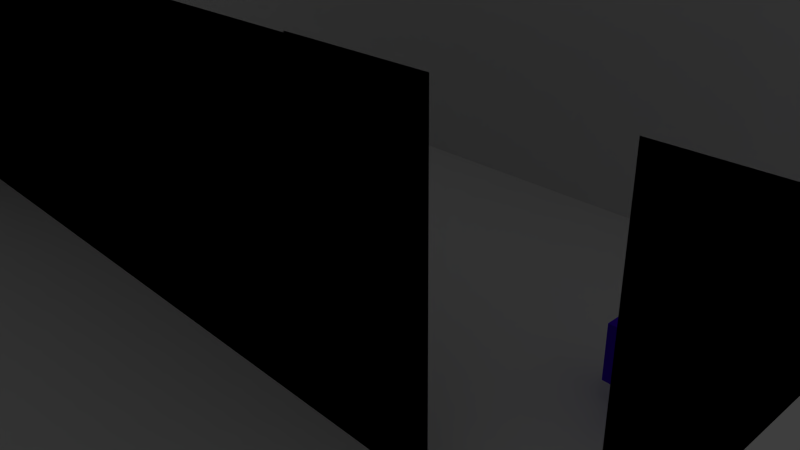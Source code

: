 # Source: creepyTestLevel.blend  (saved by Blender 2.69.0; exported with 4.5.12 LTS)
import bpy
from mathutils import Matrix  # noqa: F401  (used for matrix-valued properties, if any)

bpy.ops.wm.read_factory_settings(use_empty=True)
scene = bpy.context.scene
scene.name = 'Scene'

# ---- collections
col_collection_1 = bpy.data.collections.new('Collection 1'); scene.collection.children.link(col_collection_1)

# ---- materials (node trees are filled in below, after node groups)
mat_material_001 = bpy.data.materials.new('Material.001')
mat_material_001.alpha_threshold = 0.0
mat_material_001.use_transparent_shadow = False
mat_material_001.diffuse_color = (0.07619, 0.0, 0.8, 1.0)
mat_material_001.roughness = 0.5
mat_material_001.line_color = (0.0, 0.0, 0.0, 1.0)
mat_1 = bpy.data.materials.new('1')
mat_1.alpha_threshold = 0.0
mat_1.use_transparent_shadow = False
mat_1.roughness = 0.5
mat_1.line_color = (0.0, 0.0, 0.0, 1.0)

# ---- material node trees

# ---- world
world_world = bpy.data.worlds.new('World'); scene.world = world_world
world_world.color = (0.05088, 0.05088, 0.05088)
world_world.use_sun_shadow = False
world_world.sun_shadow_jitter_overblur = 0.0
world_world.cycles.sampling_method = 'MANUAL'
world_world.cycles.sample_map_resolution = 256

# ---- cameras
cam_camera = bpy.data.cameras.new('Camera')
cam_camera.clip_end = 100.0
cam_camera.lens = 35.0
cam_camera.sensor_width = 32.0
cam_camera.sensor_height = 18.0
cam_camera.ortho_scale = 7.314
cam_camera.dof.focus_distance = 0.0
cam_camera.dof.aperture_fstop = 128.0

# ---- lights
light_lamp_003 = bpy.data.lights.new('Lamp.003', 'POINT')
light_lamp_003.transmission_factor = 0.0
light_lamp_003.cutoff_distance = 30.0
light_lamp_003.energy = 100.0
light_lamp_003.shadow_buffer_clip_start = 1.001
light_lamp_003.shadow_soft_size = 0.1
light_lamp_003.shadow_maximum_resolution = 0.006
light_lamp_003.use_absolute_resolution = True
light_lamp_003.cycles.use_multiple_importance_sampling = False
light_lamp_002 = bpy.data.lights.new('Lamp.002', 'POINT')
light_lamp_002.transmission_factor = 0.0
light_lamp_002.cutoff_distance = 30.0
light_lamp_002.energy = 100.0
light_lamp_002.shadow_buffer_clip_start = 1.001
light_lamp_002.shadow_soft_size = 0.1
light_lamp_002.shadow_maximum_resolution = 0.006
light_lamp_002.use_absolute_resolution = True
light_lamp_002.cycles.use_multiple_importance_sampling = False
light_lamp_001 = bpy.data.lights.new('Lamp.001', 'POINT')
light_lamp_001.transmission_factor = 0.0
light_lamp_001.cutoff_distance = 30.0
light_lamp_001.energy = 100.0
light_lamp_001.shadow_buffer_clip_start = 1.001
light_lamp_001.shadow_soft_size = 0.1
light_lamp_001.shadow_maximum_resolution = 0.006
light_lamp_001.use_absolute_resolution = True
light_lamp_001.cycles.use_multiple_importance_sampling = False
light_lamp = bpy.data.lights.new('Lamp', 'POINT')
light_lamp.transmission_factor = 0.0
light_lamp.cutoff_distance = 30.0
light_lamp.energy = 100.0
light_lamp.shadow_buffer_clip_start = 1.001
light_lamp.shadow_soft_size = 0.1
light_lamp.shadow_maximum_resolution = 0.006
light_lamp.use_absolute_resolution = True
light_lamp.cycles.use_multiple_importance_sampling = False

# ---- meshes
me_cube_001 = bpy.data.meshes.new('Cube.001')
me_cube_001.from_pydata([(-1.0, -1.0, -1.0), (-1.0, 1.0, -1.0), (1.0, 1.0, -1.0), (1.0, -1.0, -1.0), (-1.0, -1.0, 1.0), (-1.0, 1.0, 1.0), (1.0, 1.0, 1.0), (1.0, -1.0, 1.0)], [], [(4, 5, 1, 0), (5, 6, 2, 1), (6, 7, 3, 2), (7, 4, 0, 3), (0, 1, 2, 3), (7, 6, 5, 4)])
me_cube_001.materials.append(mat_material_001)
me_cube_001.use_remesh_preserve_volume = False
me_cube_001.use_remesh_preserve_attributes = False
me_cube_001.use_mirror_vertex_groups = False
me_cube_001.update()
me_plane = bpy.data.meshes.new('Plane')
me_plane.from_pydata([(0.0474, -0.7645, 0.0), (1.223, -2.446, 0.0), (-2.446, 0.4608, 0.0), (0.0474, -1.223, 0.0), (0.0474, -1.791, 0.0), (0.6116, -2.446, 0.0), (1.223, -1.791, 0.0), (0.6116, -1.791, 0.0), (0.3058, -0.7645, 0.0), (0.3058, -1.223, 0.0), (0.0474, -1.529, 0.0), (0.9174, -2.446, 0.0), (-2.446, 0.155, 0.0), (0.0474, -0.9174, 0.0), (-1.223, 0.155, 0.0), (0.3058, -0.1508, 0.0), (-1.835, 0.155, 0.0), (0.3058, -1.791, 0.0), (0.9174, -1.791, 0.0), (-0.1529, -1.795, -0.002111), (1.529, -1.791, 0.0), (-1.529, 0.155, 0.0), (0.3058, 0.155, 0.0), (0.3058, -0.4566, 0.0), (-2.141, 0.155, 0.0), (0.3058, -0.9174, 0.0), (0.3058, -1.529, 0.0), (0.1529, -0.7645, 0.0), (0.0474, -0.6094, 0.0), (0.1529, -1.223, 0.0), (1.376, -2.446, 0.0), (-2.446, 0.6137, 0.0), (0.0, 0.6137, 0.0), (0.0474, -1.376, 0.0), (1.07, -0.7645, 0.0), (1.07, -2.446, 0.0), (-2.446, 0.3079, 0.0), (0.0474, -1.07, 0.0), (1.07, 0.4608, 0.0), (-1.223, 0.6137, 0.0), (-0.6116, 0.6137, 0.0), (0.6116, 0.6137, 0.0), (0.1529, -0.1508, 0.0), (-1.835, 0.6137, 0.0), (-0.6116, -0.6094, 0.0), (-1.07, -0.1508, 0.0), (0.1529, -1.791, 0.0), (0.7645, -1.791, 0.0), (1.376, -1.791, 0.0), (1.07, -1.376, 0.00285), (0.4587, -0.7645, 0.0), (0.4587, -2.446, 0.0), (0.4587, -1.223, 0.0), (0.0474, -1.682, 0.0), (0.7645, -2.446, 0.0), (1.223, -0.7645, 0.0), (1.223, -1.682, 0.0), (1.911, -1.223, 0.0), (1.682, -0.7645, 0.0), (0.4587, -0.1508, 0.0), (1.07, -0.1508, 0.0), (0.6116, -1.682, 0.0), (0.4587, -1.791, 0.0), (1.07, -1.791, 0.0), (1.07, 0.155, 0.0), (-1.682, 0.155, 0.0), (-1.376, 0.155, 0.0), (0.9174, -1.682, 0.0), (1.911, -1.529, 0.0), (-0.9174, 0.6137, 0.0), (-0.3058, 0.6137, 0.0), (1.529, -0.7645, 0.0), (1.911, -0.9174, 0.0), (0.3058, 0.6137, 0.0), (0.9174, 0.6137, 0.0), (0.3058, 0.002129, 0.0), (0.1529, 0.155, 0.0), (0.4587, 0.155, 0.0), (0.3058, -0.3037, 0.0), (0.3058, -0.6094, 0.0), (0.1529, -0.4566, 0.0), (0.4587, -0.4566, 0.0), (1.07, -0.4566, 0.0), (-2.141, 0.6137, 0.0), (-1.529, 0.6137, 0.0), (-2.293, 0.155, 0.0), (-1.988, 0.155, 0.0), (-1.07, 0.155, 0.0), (-0.9174, -0.6094, 0.0), (-1.07, -0.4566, 0.0), (-0.3058, -0.6094, 0.0), (0.3058, -1.07, 0.0), (0.1529, -0.9174, 0.0), (0.4587, -0.9174, 0.0), (0.3058, -1.376, 0.0), (0.3058, -1.682, 0.0), (0.1529, -1.529, 0.0), (0.4587, -1.529, 0.0), (0.4587, -2.141, 0.0), (1.529, -1.682, 0.0), (1.376, -2.141, 0.0), (1.07, -1.07, 0.00285), (1.07, -1.682, 0.0), (1.07, 0.3079, 0.0), (0.4587, -0.3037, 0.0), (1.07, -0.3037, 0.0), (0.4587, -1.376, 0.0), (1.07, 0.002129, 0.0), (0.7645, -1.682, 0.0), (-0.1529, -1.223, -0.002111), (1.911, -1.376, 0.0), (1.911, -1.682, 0.0), (-1.07, 0.6137, 0.0), (-0.7645, 0.6137, 0.0), (-0.4587, 0.6137, 0.0), (-0.1529, 0.6137, 0.0), (1.376, -0.7645, 0.0), (1.911, -0.7645, 0.0), (1.911, -1.07, 0.0), (0.1529, 0.6137, 0.0), (0.4587, 0.6137, 0.0), (0.7645, 0.6137, 0.0), (1.07, 0.6137, 0.0), (0.1529, 0.002129, 0.0), (0.4587, 0.002129, 0.0), (0.1529, -0.3037, 0.0), (0.1529, -0.6094, 0.0), (0.4587, -0.6094, 0.0), (1.07, -0.6094, 0.0), (-2.293, 0.6137, 0.0), (-1.988, 0.6137, 0.0), (-1.682, 0.6137, 0.0), (-1.376, 0.6137, 0.0), (-1.07, 0.002129, 0.0), (-1.07, -0.3037, 0.0), (-1.07, -0.6094, 0.0), (-0.7645, -0.6094, 0.0), (-0.4587, -0.6094, 0.0), (0.1529, -1.07, 0.0), (0.4587, -1.07, 0.0), (0.1529, -1.376, 0.0), (0.1529, -1.682, 0.0), (0.4587, -1.682, 0.0), (0.4587, -2.293, 0.0), (1.376, -1.682, 0.0), (1.376, -2.293, 0.0), (1.07, -0.9174, 0.00285), (0.0474, -0.7645, -0.2924), (1.223, -2.446, -0.2924), (-2.446, 0.4608, -0.2924), (0.0, 0.4608, -0.2924), (0.0474, -1.223, -0.2924), (-1.223, 0.4608, -0.2924), (1.223, -1.223, -0.2924), (0.0474, -1.791, -0.2924), (0.6116, -0.7645, -0.2924), (0.6116, -2.446, -0.2924), (0.0, -0.1508, -0.2924), (0.6116, 0.4608, -0.2924), (-1.835, 0.4608, -0.2924), (-0.6116, 0.4608, -0.2924), (1.223, -1.791, -0.2924), (0.6116, -1.223, -0.2924), (1.682, -1.223, -0.2924), (0.6116, -0.1508, -0.2924), (-0.6116, -0.1508, -0.2924), (0.6116, -1.791, -0.2924), (1.682, -1.794, -0.2924), (0.0, -0.4566, -0.2924), (0.3058, 0.4608, -0.2924), (-2.141, 0.4608, -0.2924), (-0.9174, 0.4608, -0.2924), (1.223, -2.141, -0.2924), (1.529, -1.223, -0.2924), (0.0474, -1.529, -0.2924), (0.9174, -0.7645, -0.2924), (0.9174, -2.446, -0.2924), (-2.446, 0.155, -0.2924), (0.0, 0.155, -0.2924), (0.0474, -0.9174, -0.2924), (0.9174, 0.4608, -0.2924), (-1.223, 0.155, -0.2924), (-1.529, 0.4608, -0.2924), (-0.3058, 0.4608, -0.2924), (1.223, -0.9174, -0.2924), (1.223, -1.529, -0.2924), (0.9174, -1.223, -0.2924), (1.682, -0.9174, -0.2924), (0.6116, 0.155, -0.2924), (0.6116, -0.4566, -0.2924), (0.9174, -0.1508, -0.2924), (-1.835, 0.155, -0.2924), (-0.6116, 0.155, -0.2924), (-0.6116, -0.4566, -0.2924), (-0.9174, -0.1508, -0.2924), (-0.3058, -0.1508, -0.2924), (0.6116, -0.9174, -0.2924), (0.6116, -1.529, -0.2924), (0.6116, -2.141, -0.2924), (0.3058, -1.791, -0.2924), (0.9174, -1.791, -0.2924), (1.682, -1.529, -0.2924), (-0.1529, -0.7645, -0.002111), (1.529, -1.791, -0.2924), (0.9174, 0.155, -0.2924), (-1.529, 0.155, -0.2924), (-0.3058, 0.155, -0.2924), (0.9174, -1.529, -0.2924), (1.529, -0.9174, -0.2924), (0.3058, 0.155, -0.2924), (0.9174, -0.4566, -0.2924), (-2.141, 0.155, -0.2924), (-0.9174, 0.155, -0.2924), (-0.9174, -0.4566, -0.2924), (-0.3058, -0.4566, -0.2924), (0.9174, -0.9174, -0.2924), (0.9174, -2.141, -0.2924), (1.529, -1.529, -0.2924), (0.0474, -0.6094, -0.2924), (-0.1529, -0.7645, -0.2924), (0.1529, 0.4608, -0.2924), (-2.293, 0.4608, -0.2924), (-1.07, 0.4608, -0.2924), (1.223, -2.293, -0.2924), (1.376, -1.223, -0.2924), (1.376, -2.446, -0.2924), (-2.446, 0.6137, -0.2924), (0.0, 0.6137, -0.2924), (0.0474, -1.376, -0.2924), (1.07, -0.7645, -0.2924), (1.07, -2.446, -0.2924), (-2.446, 0.3079, -0.2924), (0.0, 0.3079, -0.2924), (0.0474, -1.07, -0.2924), (1.07, 0.4608, -0.2924), (-1.223, 0.6137, -0.2924), (-1.223, 0.3079, -0.2924), (-1.376, 0.4608, -0.2924), (-0.1529, 0.4608, -0.2924), (-0.1529, -1.223, -0.2924), (1.223, -1.07, -0.2924), (1.223, -1.376, -0.2924), (1.07, -1.223, -0.2924), (-0.6116, 0.6137, -0.2924), (1.682, -1.07, -0.2924), (0.6116, 0.6137, -0.2924), (0.6116, 0.3079, -0.2924), (0.6116, -0.6094, -0.2924), (0.1529, -0.1508, -0.2924), (0.7645, -0.1508, -0.2924), (-1.835, 0.6137, -0.2924), (-1.835, 0.3079, -0.2924), (-0.6116, 0.3079, -0.2924), (-0.6116, -0.6094, -0.2924), (-1.07, -0.1508, -0.2924), (-0.4587, -0.1508, -0.2924), (0.6116, -1.07, -0.2924), (0.6116, -1.376, -0.2924), (0.6116, -2.293, -0.2924), (0.1529, -1.791, -0.2924), (0.7645, -1.791, -0.2924), (1.682, -1.376, -0.2924), (1.376, -1.791, -0.2924), (1.07, -1.529, 0.00285), (0.0474, -1.988, -0.2924), (0.4587, -0.7645, -0.2924), (0.4587, -2.446, -0.2924), (0.0, -0.3037, -0.2924), (0.4587, 0.4608, -0.2924), (-1.988, 0.4608, -0.2924), (-0.7645, 0.4608, -0.2924), (1.223, -1.988, -0.2924), (0.4587, -1.223, -0.2924), (0.0474, -1.682, -0.2924), (0.7645, -0.7645, -0.2924), (0.7645, -2.446, -0.2924), (0.0, 0.002129, -0.2924), (0.7645, 0.4608, -0.2924), (-1.682, 0.4608, -0.2924), (-0.4587, 0.4608, -0.2924), (1.223, -0.7645, -0.2924), (1.223, -1.682, -0.2924), (0.7645, -1.223, -0.2924), (1.911, -1.223, -0.2924), (1.682, -0.7645, -0.2924), (0.6116, 0.002129, -0.2924), (0.6116, -0.3037, -0.2924), (0.4587, -0.1508, -0.2924), (1.07, -0.1508, -0.2924), (-0.6116, 0.002129, -0.2924), (-0.6116, -0.3037, -0.2924), (-0.7645, -0.1508, -0.2924), (-0.1529, -0.1508, -0.2924), (-0.1529, -1.794, -0.2924), (0.6116, -1.682, -0.2924), (0.6116, -1.988, -0.2924), (0.4587, -1.791, -0.2924), (1.07, -1.791, -0.2924), (1.682, -1.682, -0.2924), (1.682, -1.988, -0.2924), (0.9174, 0.3079, -0.2924), (0.9174, 0.002129, -0.2924), (0.7645, 0.155, -0.2924), (1.07, 0.155, -0.2924), (-1.529, 0.3079, -0.2924), (-1.682, 0.155, -0.2924), (-1.376, 0.155, -0.2924), (-0.3058, 0.3079, -0.2924), (-0.3058, 0.002129, -0.2924), (-0.4587, 0.155, -0.2924), (-0.1529, 0.155, -0.2924), (-0.1529, -1.529, -0.2924), (0.9174, -1.376, -0.2924), (0.9174, -1.682, -0.2924), (0.7645, -1.529, -0.2924), (1.07, -1.529, -0.2924), (1.911, -1.529, -0.2924), (-0.9174, 0.6137, -0.2924), (-0.3058, 0.6137, -0.2924), (-0.1529, -0.9174, -0.2924), (1.529, -0.7645, -0.2924), (1.529, -1.07, -0.2924), (1.376, -0.9174, -0.2924), (1.911, -0.9174, -0.2924), (0.3058, 0.6137, -0.2924), (0.9174, 0.6137, -0.2924), (0.3058, 0.3079, -0.2924), (0.1529, 0.155, -0.2924), (0.4587, 0.155, -0.2924), (0.1529, -0.4566, -0.2924), (0.4587, -0.4566, -0.2924), (0.9174, -0.3037, -0.2924), (0.9174, -0.6094, -0.2924), (0.7645, -0.4566, -0.2924), (1.07, -0.4566, -0.2924), (-2.141, 0.6137, -0.2924), (-1.529, 0.6137, -0.2924), (-2.141, 0.3079, -0.2924), (-2.293, 0.155, -0.2924), (-1.988, 0.155, -0.2924), (-0.9174, 0.3079, -0.2924), (-0.9174, 0.002129, -0.2924), (-1.07, 0.155, -0.2924), (-0.7645, 0.155, -0.2924), (-0.9174, -0.3037, -0.2924), (-0.9174, -0.6094, -0.2924), (-1.07, -0.4566, -0.2924), (-0.7645, -0.4566, -0.2924), (-0.3058, -0.3037, -0.2924), (-0.3058, -0.6094, -0.2924), (-0.4587, -0.4566, -0.2924), (-0.1529, -0.4566, -0.2924), (0.4587, -0.9174, -0.2924), (0.9174, -1.07, -0.2924), (0.7645, -0.9174, -0.2924), (1.07, -0.9174, -0.2924), (0.4587, -1.529, -0.2924), (0.3058, -1.988, -0.2924), (0.4587, -2.141, -0.2924), (0.9174, -1.988, -0.2924), (0.9174, -2.293, -0.2924), (0.7645, -2.141, -0.2924), (1.07, -2.141, -0.2924), (1.529, -1.376, -0.2924), (1.529, -1.682, -0.2924), (1.376, -1.529, -0.2924), (1.529, -1.529, -0.2924), (1.529, -1.988, -0.2924), (1.376, -2.141, -0.2924), (1.682, -1.988, 0.004334), (1.682, -1.682, 0.004334), (1.07, 0.3079, -0.2924), (-1.376, 0.3079, -0.2924), (-0.1529, 0.3079, -0.2924), (-0.1529, -1.376, -0.2924), (1.07, -1.376, -0.2924), (0.4587, 0.3079, -0.2924), (0.4587, -0.3037, -0.2924), (1.07, -0.3037, -0.2924), (-1.988, 0.3079, -0.2924), (-0.7645, 0.3079, -0.2924), (-0.7645, -0.3037, -0.2924), (-0.1529, -0.3037, -0.2924), (-0.1529, -1.988, -0.2924), (0.4587, -1.376, -0.2924), (0.4587, -1.988, -0.2924), (1.07, -1.988, -0.2924), (1.529, -1.988, -0.2924), (0.7645, 0.3079, -0.2924), (0.7645, 0.002129, -0.2924), (1.07, 0.002129, -0.2924), (-1.682, 0.3079, -0.2924), (-0.4587, 0.3079, -0.2924), (-0.4587, 0.002129, -0.2924), (-0.1529, 0.002129, -0.2924), (-0.1529, -1.682, -0.2924), (0.7645, -1.376, -0.2924), (0.7645, -1.682, -0.2924), (1.07, -1.682, -0.2924), (1.911, -1.376, -0.2924), (1.911, -1.682, -0.2924), (-1.07, 0.6137, -0.2924), (-0.7645, 0.6137, -0.2924), (-0.4587, 0.6137, -0.2924), (-0.1529, 0.6137, -0.2924), (-0.1529, -1.07, -0.2924), (1.376, -0.7645, -0.2924), (1.376, -1.07, -0.2924), (1.911, -0.7645, -0.2924), (1.911, -1.07, -0.2924), (0.1529, 0.6137, -0.2924), (0.4587, 0.6137, -0.2924), (0.7645, 0.6137, -0.2924), (1.07, 0.6137, -0.2924), (0.1529, 0.3079, -0.2924), (0.1529, 0.002129, -0.2924), (0.4587, 0.002129, -0.2924), (0.1529, -0.3037, -0.2924), (0.1529, -0.6094, -0.2924), (0.4587, -0.6094, -0.2924), (0.7645, -0.3037, -0.2924), (0.7645, -0.6094, -0.2924), (1.07, -0.6094, -0.2924), (-2.293, 0.6137, -0.2924), (-1.988, 0.6137, -0.2924), (-1.682, 0.6137, -0.2924), (-1.376, 0.6137, -0.2924), (-2.293, 0.3079, -0.2924), (-1.07, 0.3079, -0.2924), (-1.07, 0.002129, -0.2924), (-0.7645, 0.002129, -0.2924), (-1.07, -0.3037, -0.2924), (-1.07, -0.6094, -0.2924), (-0.7645, -0.6094, -0.2924), (-0.4587, -0.3037, -0.2924), (-0.4587, -0.6094, -0.2924), (-0.1529, -0.6094, -0.2924), (0.4587, -1.07, -0.2924), (0.7645, -1.07, -0.2924), (1.07, -1.07, -0.2924), (0.4587, -1.682, -0.2924), (0.1529, -1.988, -0.2924), (0.4587, -2.293, -0.2924), (0.7645, -1.988, -0.2924), (0.7645, -2.293, -0.2924), (1.07, -2.293, -0.2924), (1.376, -1.376, -0.2924), (1.376, -1.682, -0.2924), (1.529, -1.682, -0.2924), (1.376, -1.988, -0.2924), (1.376, -2.293, -0.2924), (1.07, -1.223, 0.00285), (0.0, 0.155, -0.0001222), (-0.6116, 0.155, -0.0001222), (-0.3058, 0.155, -0.0001222), (-0.9174, 0.155, -0.0001222), (-0.4587, 0.155, -0.0001222), (0.1529, 0.155, -0.0001222), (-1.07, 0.155, -0.0001222), (-0.7645, 0.155, -0.0001222), (0.0474, -1.988, 0.00095), (1.682, -1.988, 0.00095), (0.3058, -1.988, 0.00095), (0.4587, -2.141, 0.00095), (1.529, -1.988, 0.00095), (1.376, -2.141, 0.00095), (-0.1529, -1.988, 0.00095), (0.4587, -1.988, 0.00095), (1.529, -1.988, 0.00095), (0.1529, -1.988, 0.00095), (1.376, -1.988, 0.00095), (1.682, -1.794, 0.004334), (-0.1529, -1.529, -0.002111), (-0.1529, -0.9174, -0.002111), (-0.1529, -1.376, -0.002111), (-0.1529, -1.682, -0.002111), (-0.1529, -1.07, -0.002111), (-0.1529, -0.6094, -0.002111), (-0.3058, 0.155, 0.001119), (-0.1529, 0.155, 0.001119), (-0.6116, 0.155, -0.2924), (-0.3058, 0.155, -0.2924), (-0.9174, 0.155, -0.2924), (-0.4587, 0.155, -0.2924), (-0.1529, 0.155, -0.2924), (-1.07, 0.155, -0.2924), (-0.7645, 0.155, -0.2924), (-0.6116, 0.155, -0.0001222), (-0.3058, 0.155, -0.0001222), (-0.9174, 0.155, -0.0001222), (-0.4587, 0.155, -0.0001222), (-1.07, 0.155, -0.0001222), (-0.7645, 0.155, -0.0001222), (-0.3058, 0.155, 0.001119), (-0.1529, 0.155, 0.001119), (0.0, 0.155, -0.2924), (0.1529, 0.155, -0.2924), (0.0, 0.155, -0.0001222), (0.1529, 0.155, -0.0001222), (1.07, -0.7645, 0.0), (1.07, -1.376, 0.00285), (1.07, -1.07, 0.00285), (1.07, -1.682, 0.0), (1.07, -0.9174, 0.00285), (1.07, -0.7645, -0.2924), (1.07, -1.223, -0.2924), (1.07, -1.529, 0.00285), (1.07, -1.529, -0.2924), (1.07, -0.9174, -0.2924), (1.07, -1.376, -0.2924), (1.07, -1.682, -0.2924), (1.07, -1.07, -0.2924), (1.07, -1.223, 0.00285), (1.223, -1.988, 0.001387), (0.6116, -1.988, 0.001387), (0.9174, -1.988, 0.001387), (1.07, -1.988, 0.001387), (0.7645, -1.988, 0.001387)], [], [(123, 75, 22, 76), (125, 78, 15, 42), (126, 79, 23, 80), (138, 91, 25, 92), (140, 94, 9, 29), (141, 95, 26, 96), (78, 104, 59, 15), (23, 81, 104, 78), (25, 93, 50, 8), (94, 106, 52, 9), (26, 97, 106, 94), (311, 472, 475, 395), (82, 105, 378, 334), (137, 90, 349, 435), (139, 52, 272, 437), (242, 375, 49, 451), (87, 133, 429, 342), (20, 48, 262, 203), (41, 120, 411, 245), (85, 24, 211, 338), (35, 1, 148, 230), (130, 83, 335, 424), (37, 13, 179, 233), (105, 60, 288, 378), (39, 132, 426, 235), (44, 137, 435, 253), (93, 139, 437, 352), (111, 68, 316, 400), (40, 113, 402, 243), (80, 125, 417, 329), (6, 63, 297, 161), (120, 73, 324, 411), (21, 66, 306, 205), (89, 135, 432, 346), (97, 142, 440, 356), (50, 93, 352, 265), (132, 84, 336, 426), (143, 51, 266, 442), (113, 69, 317, 402), (125, 42, 248, 417), (293, 395, 475, 19), (7, 62, 296, 166), (32, 115, 404, 227), (16, 65, 305, 191), (122, 74, 325, 413), (53, 10, 174, 273), (98, 143, 442, 358), (22, 77, 328, 209), (18, 47, 260, 200), (115, 70, 318, 404), (57, 118, 409, 283), (7, 47, 108, 61), (47, 18, 67, 108), (319, 473, 476, 405), (239, 405, 476, 109), (83, 129, 423, 335), (51, 5, 156, 266), (38, 122, 413, 234), (5, 54, 275, 156), (67, 102, 398, 313), (36, 12, 177, 231), (104, 81, 330, 377), (68, 110, 399, 316), (71, 116, 406, 320), (17, 46, 259, 199), (13, 0, 147, 179), (73, 119, 410, 324), (118, 72, 323, 409), (129, 31, 226, 423), (134, 89, 346, 431), (64, 103, 371, 303), (102, 56, 281, 398), (59, 104, 377, 287), (84, 131, 425, 336), (110, 57, 283, 399), (69, 112, 401, 317), (116, 55, 280, 406), (124, 59, 287, 416), (119, 32, 227, 410), (45, 134, 431, 254), (103, 38, 234, 371), (74, 121, 412, 325), (11, 35, 230, 176), (131, 43, 250, 425), (219, 436, 477, 202), (112, 39, 235, 401), (42, 15, 75, 123), (75, 124, 77, 22), (15, 59, 124, 75), (77, 124, 416, 328), (80, 23, 78, 125), (70, 114, 403, 318), (0, 27, 126, 28), (27, 8, 79, 126), (79, 127, 81, 23), (8, 50, 127, 79), (117, 58, 284, 408), (127, 50, 265, 419), (63, 18, 200, 297), (121, 41, 245, 412), (144, 99, 364, 447), (66, 14, 181, 306), (106, 97, 356, 384), (355, 184, 280, 229), (24, 86, 339, 211), (114, 40, 243, 403), (72, 117, 408, 323), (33, 3, 151, 228), (81, 127, 419, 330), (62, 17, 199, 296), (56, 144, 447, 281), (65, 21, 205, 305), (34, 128, 422, 229), (136, 44, 253, 433), (52, 106, 384, 272), (48, 6, 161, 262), (12, 85, 338, 177), (60, 107, 390, 288), (3, 37, 233, 151), (128, 82, 334, 422), (88, 136, 433, 345), (352, 196, 155, 265), (42, 123, 415, 248), (54, 11, 176, 275), (13, 92, 27, 0), (92, 25, 8, 27), (37, 138, 92, 13), (3, 29, 138, 37), (29, 9, 91, 138), (91, 139, 93, 25), (9, 52, 139, 91), (28, 126, 418, 218), (76, 22, 209, 327), (0, 28, 218, 147), (107, 64, 303, 390), (14, 87, 342, 181), (108, 67, 313, 397), (123, 76, 327, 415), (30, 145, 450, 225), (63, 6, 56, 102), (31, 2, 149, 226), (33, 140, 29, 3), (10, 96, 140, 33), (96, 26, 94, 140), (53, 141, 96, 10), (4, 46, 141, 53), (46, 17, 95, 141), (95, 142, 97, 26), (17, 62, 142, 95), (62, 7, 61, 142), (4, 53, 273, 154), (61, 108, 397, 294), (145, 100, 368, 450), (47, 7, 166, 260), (126, 80, 329, 418), (2, 36, 231, 149), (135, 88, 345, 432), (142, 61, 294, 440), (46, 4, 154, 259), (1, 30, 225, 148), (6, 48, 144, 56), (48, 20, 99, 144), (366, 201, 261, 363), (133, 45, 254, 429), (10, 33, 228, 174), (86, 16, 191, 339), (43, 130, 424, 250), (372, 236, 152, 237), (373, 232, 150, 238), (374, 228, 151, 239), (375, 241, 153, 242), (376, 246, 158, 268), (377, 286, 164, 287), (379, 251, 159, 269), (380, 252, 160, 270), (381, 290, 165, 291), (382, 267, 157, 292), (383, 264, 154, 293), (384, 257, 162, 272), (385, 295, 166, 296), (386, 271, 161, 297), (363, 261, 163, 173), (388, 300, 180, 277), (389, 301, 204, 302), (391, 304, 182, 278), (392, 307, 183, 279), (393, 308, 206, 309), (394, 276, 178, 310), (395, 273, 174, 311), (396, 312, 186, 282), (397, 313, 207, 314), (398, 281, 185, 315), (405, 233, 179, 319), (407, 321, 208, 322), (321, 244, 187, 208), (414, 326, 169, 220), (416, 285, 188, 328), (419, 247, 189, 330), (420, 331, 190, 249), (421, 332, 210, 333), (427, 337, 170, 221), (428, 340, 171, 222), (429, 341, 212, 342), (430, 289, 192, 343), (431, 344, 194, 254), (432, 345, 213, 346), (433, 253, 193, 347), (434, 348, 195, 255), (435, 349, 214, 350), (436, 218, 168, 351), (437, 256, 196, 352), (355, 146, 34, 229), (438, 353, 215, 354), (439, 240, 184, 355), (440, 294, 197, 356), (441, 357, 199, 259), (442, 258, 198, 358), (443, 359, 200, 260), (444, 360, 216, 361), (445, 223, 172, 362), (446, 363, 173, 224), (447, 364, 217, 365), (448, 298, 201, 366), (449, 367, 203, 262), (300, 371, 234, 180), (204, 303, 371, 300), (304, 372, 237, 182), (205, 306, 372, 304), (306, 181, 236, 372), (307, 373, 238, 183), (206, 310, 373, 307), (310, 178, 232, 373), (311, 174, 228, 374), (312, 375, 242, 186), (207, 315, 375, 312), (315, 185, 241, 375), (326, 376, 268, 169), (209, 328, 376, 326), (328, 188, 246, 376), (330, 189, 286, 377), (331, 378, 288, 190), (210, 334, 378, 331), (337, 379, 269, 170), (211, 339, 379, 337), (339, 191, 251, 379), (340, 380, 270, 171), (212, 343, 380, 340), (343, 192, 252, 380), (344, 381, 291, 194), (213, 347, 381, 344), (347, 193, 290, 381), (348, 382, 292, 195), (214, 351, 382, 348), (351, 168, 267, 382), (319, 179, 147, 219), (55, 34, 229, 280), (356, 197, 257, 384), (357, 385, 296, 199), (358, 198, 295, 385), (359, 386, 297, 200), (216, 362, 386, 359), (362, 172, 271, 386), (58, 71, 320, 284), (18, 63, 102, 67), (298, 167, 471, 370), (246, 388, 277, 158), (188, 302, 388, 246), (302, 204, 300, 388), (285, 389, 302, 188), (164, 249, 389, 285), (249, 190, 301, 389), (301, 390, 303, 204), (190, 288, 390, 301), (251, 391, 278, 159), (191, 305, 391, 251), (305, 205, 304, 391), (252, 392, 279, 160), (192, 309, 392, 252), (309, 206, 307, 392), (289, 393, 309, 192), (165, 255, 393, 289), (255, 195, 308, 393), (308, 394, 310, 206), (195, 292, 394, 308), (292, 157, 276, 394), (293, 154, 273, 395), (257, 396, 282, 162), (197, 314, 396, 257), (314, 207, 312, 396), (294, 397, 314, 197), (313, 398, 315, 207), (261, 399, 283, 163), (201, 316, 399, 261), (298, 400, 316, 201), (355, 439, 101, 146), (152, 222, 401, 235), (222, 171, 317, 401), (171, 270, 402, 317), (270, 160, 243, 402), (160, 279, 403, 243), (279, 183, 318, 403), (183, 238, 404, 318), (238, 150, 227, 404), (239, 151, 233, 405), (184, 322, 406, 280), (322, 208, 320, 406), (240, 407, 322, 184), (153, 224, 407, 240), (224, 173, 321, 407), (173, 163, 244, 321), (187, 323, 408, 284), (244, 409, 323, 187), (163, 283, 409, 244), (150, 220, 410, 227), (220, 169, 324, 410), (169, 268, 411, 324), (268, 158, 245, 411), (158, 277, 412, 245), (277, 180, 325, 412), (180, 234, 413, 325), (232, 414, 220, 150), (178, 327, 414, 232), (327, 209, 326, 414), (276, 415, 327, 178), (157, 248, 415, 276), (287, 164, 285, 416), (267, 417, 248, 157), (168, 329, 417, 267), (218, 418, 329, 168), (265, 155, 247, 419), (286, 420, 249, 164), (189, 333, 420, 286), (333, 210, 331, 420), (247, 421, 333, 189), (155, 274, 421, 247), (274, 175, 332, 421), (332, 422, 334, 210), (175, 229, 422, 332), (149, 221, 423, 226), (221, 170, 335, 423), (170, 269, 424, 335), (269, 159, 250, 424), (159, 278, 425, 250), (278, 182, 336, 425), (182, 237, 426, 336), (237, 152, 235, 426), (231, 427, 221, 149), (177, 338, 427, 231), (338, 211, 337, 427), (236, 428, 222, 152), (181, 342, 428, 236), (342, 212, 340, 428), (254, 194, 341, 429), (341, 430, 343, 212), (194, 291, 430, 341), (291, 165, 289, 430), (346, 213, 344, 431), (345, 433, 347, 213), (290, 434, 255, 165), (193, 350, 434, 290), (350, 214, 348, 434), (253, 435, 350, 193), (349, 436, 351, 214), (219, 147, 218, 436), (272, 162, 256, 437), (196, 354, 274, 155), (354, 215, 175, 274), (256, 438, 354, 196), (162, 282, 438, 256), (282, 186, 353, 438), (353, 439, 355, 215), (186, 242, 439, 353), (242, 153, 240, 439), (264, 441, 259, 154), (266, 156, 258, 442), (295, 443, 260, 166), (198, 361, 443, 295), (361, 216, 359, 443), (258, 444, 361, 198), (156, 275, 444, 258), (275, 176, 360, 444), (360, 445, 362, 216), (176, 230, 445, 360), (230, 148, 223, 445), (241, 446, 224, 153), (185, 365, 446, 241), (365, 217, 363, 446), (281, 447, 365, 185), (271, 449, 262, 161), (172, 368, 449, 271), (299, 369, 471, 167), (223, 450, 368, 172), (148, 225, 450, 223), (242, 451, 101, 439), (315, 398, 102, 263), (192, 343, 459, 453), (212, 342, 458, 455), (206, 309, 456, 454), (212, 455, 459, 343), (178, 452, 457, 327), (192, 453, 456, 309), (99, 20, 203, 364), (449, 470, 464, 367), (368, 465, 470, 449), (441, 469, 462, 357), (264, 460, 469, 441), (387, 468, 461, 299), (208, 187, 284, 320), (357, 462, 467, 385), (358, 385, 467, 463), (383, 466, 460, 264), (349, 436, 477, 90), (319, 219, 202, 473), (215, 355, 229, 175), (311, 374, 474, 472), (239, 109, 474, 374), (293, 19, 466, 383), (206, 478, 479, 310), (298, 370, 111, 400), (387, 299, 167, 203), (203, 167, 298, 448), (480, 487, 492, 486), (482, 489, 491, 485), (481, 488, 490, 483), (482, 486, 492, 489), (480, 483, 490, 487), (481, 484, 494, 493), (495, 496, 498, 497), (505, 512, 500, 509), (508, 504, 499, 503), (508, 503, 501, 511), (505, 511, 501, 512), (507, 506, 502, 510), (443, 517, 515, 359), (295, 514, 517, 443), (386, 516, 513, 271), (359, 515, 516, 386), (271, 513, 470, 449), (385, 467, 514, 295)])
_uv = me_plane.uv_layers.new(name='UVMap')
_uv.uv.foreach_set('vector', [0.0, 0.0, 0.0, 0.0, 0.0, 0.0, 0.0, 0.0, 0.0, 0.0, 0.0, 0.0, 0.0, 0.0, 0.0, 0.0, 0.0, 0.0, 0.0, 0.0, 0.0, 0.0, 0.0, 0.0, 0.0, 0.0, 0.0, 0.0, 0.0, 0.0, 0.0, 0.0, 0.0, 0.0, 0.0, 0.0, 0.0, 0.0, 0.0, 0.0, 0.0, 0.0, 0.0, 0.0, 0.0, 0.0, 0.0, 0.0, 0.0, 0.0, 0.0, 0.0, 0.0, 0.0, 0.0, 0.0, 0.0, 0.0, 0.0, 0.0, 0.0, 0.0, 0.0, 0.0, 0.0, 0.0, 0.0, 0.0, 0.0, 0.0, 0.0, 0.0, 0.0, 0.0, 0.0, 0.0, 0.0, 0.0, 0.0, 0.0, 0.0, 0.0, 0.0, 0.0, 0.0, 0.0, 0.0, 0.0, 0.3005, 6.619e-05, 0.3005, 0.1765, 0.3505, 0.1765, 0.3505, 6.712e-05, 0.0, 0.0, 0.0, 0.0, 0.0, 0.0, 0.0, 0.0, 0.0, 0.0, 0.0, 0.0, 0.0, 0.0, 0.0, 0.0, 0.0, 0.0, 0.0, 0.0, 0.0, 0.0, 0.0, 0.0, 0.0, 0.0, 0.0, 0.0, 0.0, 0.0, 0.0, 0.0, 0.0, 0.0, 0.0, 0.0, 0.0, 0.0, 0.0, 0.0, 0.0, 0.0, 0.0, 0.0, 0.0, 0.0, 0.0, 0.0, 0.0, 0.0, 0.0, 0.0, 0.0, 0.0, 0.0, 0.0, 0.0, 0.0, 0.0, 0.0, 0.0, 0.0, 0.0, 0.0, 0.0, 0.0, 0.0, 0.0, 0.0, 0.0, 0.0, 0.0, 0.0, 0.0, 0.0, 0.0, 0.0, 0.0, 0.0, 0.0, 0.0, 0.0, 0.0, 0.0, 0.0, 0.0, 0.0, 0.0, 0.0, 0.0, 0.0, 0.0, 0.0, 0.0, 0.0, 0.0, 0.0, 0.0, 0.0, 0.0, 0.0, 0.0, 0.0, 0.0, 0.0, 0.0, 0.0, 0.0, 0.0, 0.0, 0.0, 0.0, 0.0, 0.0, 0.0, 0.0, 0.0, 0.0, 0.0, 0.0, 0.0, 0.0, 0.0, 0.0, 0.0, 0.0, 0.0, 0.0, 0.0, 0.0, 0.0, 0.0, 0.0, 0.0, 0.0, 0.0, 0.0, 0.0, 0.0, 0.0, 0.0, 0.0, 0.0, 0.0, 0.0, 0.0, 0.0, 0.0, 0.0, 0.0, 0.0, 0.0, 0.0, 0.0, 0.0, 0.0, 0.0, 0.0, 0.0, 0.0, 0.0, 0.0, 0.0, 0.0, 0.0, 0.0, 0.0, 0.0, 0.0, 0.0, 0.0, 0.0, 0.0, 0.0, 0.0, 0.0, 0.0, 0.0, 0.0, 0.0, 0.0, 0.0, 0.0, 0.0, 0.0, 0.0, 0.0, 0.0, 0.0, 0.0, 0.0, 0.0, 0.0, 0.0, 0.0, 0.0, 0.0, 0.0, 0.0, 0.0, 0.0, 0.0, 0.0, 0.0, 0.0, 0.0, 0.0, 0.0, 0.0, 0.0, 0.0, 0.0, 0.0, 0.0, 0.0, 0.0, 0.0, 0.0, 0.0, 0.0, 0.0, 0.0, 0.0, 0.0, 0.387, 6.735e-05, 0.3505, 6.712e-05, 0.3505, 0.1765, 0.3874, 0.1765, 0.0, 0.0, 0.0, 0.0, 0.0, 0.0, 0.0, 0.0, 0.0, 0.0, 0.0, 0.0, 0.0, 0.0, 0.0, 0.0, 0.0, 0.0, 0.0, 0.0, 0.0, 0.0, 0.0, 0.0, 0.0, 0.0, 0.0, 0.0, 0.0, 0.0, 0.0, 0.0, 0.0, 0.0, 0.0, 0.0, 0.0, 0.0, 0.0, 0.0, 0.0, 0.0, 0.0, 0.0, 0.0, 0.0, 0.0, 0.0, 0.0, 0.0, 0.0, 0.0, 0.0, 0.0, 0.0, 0.0, 0.0, 0.0, 0.0, 0.0, 0.0, 0.0, 0.0, 0.0, 0.0, 0.0, 0.0, 0.0, 0.0, 0.0, 0.0, 0.0, 0.0, 0.0, 0.0, 0.0, 0.0, 0.0, 0.0, 0.0, 0.0, 0.0, 0.0, 0.0, 0.0, 0.0, 0.0, 0.0, 0.0, 0.0, 0.0, 0.0, 0.0, 0.0, 0.0, 0.0, 0.1007, 5.74e-05, 0.1007, 0.1765, 0.1506, 0.1765, 0.1506, 6.025e-05, 0.2006, 6.28e-05, 0.1506, 6.025e-05, 0.1506, 0.1765, 0.2006, 0.1765, 0.0, 0.0, 0.0, 0.0, 0.0, 0.0, 0.0, 0.0, 0.0, 0.0, 0.0, 0.0, 0.0, 0.0, 0.0, 0.0, 0.0, 0.0, 0.0, 0.0, 0.0, 0.0, 0.0, 0.0, 0.0, 0.0, 0.0, 0.0, 0.0, 0.0, 0.0, 0.0, 0.0, 0.0, 0.0, 0.0, 0.0, 0.0, 0.0, 0.0, 0.0, 0.0, 0.0, 0.0, 0.0, 0.0, 0.0, 0.0, 0.0, 0.0, 0.0, 0.0, 0.0, 0.0, 0.0, 0.0, 0.0, 0.0, 0.0, 0.0, 0.0, 0.0, 0.0, 0.0, 0.0, 0.0, 0.0, 0.0, 0.0, 0.0, 0.0, 0.0, 0.0, 0.0, 0.0, 0.0, 0.0, 0.0, 0.0, 0.0, 0.0, 0.0, 0.0, 0.0, 0.0, 0.0, 0.0, 0.0, 0.0, 0.0, 0.0, 0.0, 0.0, 0.0, 0.0, 0.0, 0.0, 0.0, 0.0, 0.0, 0.0, 0.0, 0.0, 0.0, 0.0, 0.0, 0.0, 0.0, 0.0, 0.0, 0.0, 0.0, 0.0, 0.0, 0.0, 0.0, 0.0, 0.0, 0.0, 0.0, 0.0, 0.0, 0.0, 0.0, 0.0, 0.0, 0.0, 0.0, 0.0, 0.0, 0.0, 0.0, 0.0, 0.0, 0.0, 0.0, 0.0, 0.0, 0.0, 0.0, 0.0, 0.0, 0.0, 0.0, 0.0, 0.0, 0.0, 0.0, 0.0, 0.0, 0.0, 0.0, 0.0, 0.0, 0.0, 0.0, 0.0, 0.0, 0.0, 0.0, 0.0, 0.0, 0.0, 0.0, 0.0, 0.0, 0.0, 0.0, 0.0, 0.0, 0.0, 0.0, 0.0, 0.0, 0.0, 0.0, 0.0, 0.0, 0.0, 0.0, 0.0, 0.0, 0.0, 0.0, 0.0, 0.0, 0.0, 0.0, 0.0, 0.0, 0.0, 0.0, 0.0, 0.0, 0.0, 0.0, 0.0, 0.0, 0.0, 0.0, 0.0, 0.0, 0.0, 0.0, 0.0, 0.0, 0.0, 0.0, 0.0, 0.0, 0.0, 0.0, 0.0, 0.0, 0.0, 0.0, 0.0, 0.0, 0.0, 0.0, 0.0, 0.0, 0.0, 0.0, 0.0, 0.0, 0.0, 0.0, 0.0, 0.0, 0.0, 0.0, 0.05071, 5.455e-05, 5.453e-05, 5.169e-05, 5.169e-05, 0.1765, 0.0507, 0.1765, 0.0, 0.0, 0.0, 0.0, 0.0, 0.0, 0.0, 0.0, 0.0, 0.0, 0.0, 0.0, 0.0, 0.0, 0.0, 0.0, 0.0, 0.0, 0.0, 0.0, 0.0, 0.0, 0.0, 0.0, 0.0, 0.0, 0.0, 0.0, 0.0, 0.0, 0.0, 0.0, 0.0, 0.0, 0.0, 0.0, 0.0, 0.0, 0.0, 0.0, 0.0, 0.0, 0.0, 0.0, 0.0, 0.0, 0.0, 0.0, 0.0, 0.0, 0.0, 0.0, 0.0, 0.0, 0.0, 0.0, 0.0, 0.0, 0.0, 0.0, 0.0, 0.0, 0.0, 0.0, 0.0, 0.0, 0.0, 0.0, 0.0, 0.0, 0.0, 0.0, 0.0, 0.0, 0.0, 0.0, 0.0, 0.0, 0.0, 0.0, 0.0, 0.0, 0.0, 0.0, 0.0, 0.0, 0.0, 0.0, 0.0, 0.0, 0.0, 0.0, 0.0, 0.0, 0.0, 0.0, 0.0, 0.0, 0.0, 0.0, 0.0, 0.0, 0.0, 0.0, 0.0, 0.0, 0.0, 0.0, 0.0, 0.0, 0.0, 0.0, 0.0, 0.0, 0.0, 0.0, 0.0, 0.0, 0.0, 0.0, 0.0, 0.0, 0.0, 0.0, 0.0, 0.0, 0.0, 0.0, 0.0, 0.0, 0.0, 0.0, 0.0, 0.0, 0.0, 0.0, 0.0, 0.0, 0.0, 0.0, 0.0, 0.0, 0.0, 0.0, 0.0, 0.0, 0.0, 0.0, 0.0, 0.0, 0.0, 0.0, 0.0, 0.0, 0.0, 0.0, 0.0, 0.0, 0.0, 0.0, 0.0, 0.0, 0.0, 0.0, 0.0, 0.0, 0.0, 0.0, 0.0, 0.0, 0.0, 0.0, 0.0, 0.0, 0.0, 0.0, 0.0, 0.0, 0.0, 0.0, 0.0, 0.0, 0.0, 0.0, 0.0, 0.0, 0.0, 0.0, 0.0, 0.0, 0.0, 0.0, 0.0, 0.0, 0.0, 0.0, 0.0, 0.0, 0.0, 0.0, 0.0, 0.0, 0.0, 0.0, 0.0, 0.0, 0.0, 0.0, 0.0, 0.0, 0.0, 0.0, 0.0, 0.0, 0.0, 0.0, 0.0, 0.0, 0.0, 0.0, 0.0, 0.0, 0.0, 0.0, 0.0, 0.0, 0.0, 0.0, 0.0, 0.0, 0.0, 0.0, 0.0, 0.0, 0.0, 0.0, 0.0, 0.0, 0.0, 0.0, 0.0, 0.0, 0.0, 0.0, 0.0, 0.0, 0.0, 0.0, 0.0, 0.0, 0.0, 0.0, 0.0, 0.0, 0.0, 0.0, 0.0, 0.0, 0.0, 0.0, 0.0, 0.0, 0.0, 0.0, 0.0, 0.0, 0.0, 0.0, 0.0, 0.0, 0.0, 0.0, 0.0, 0.0, 0.0, 0.0, 0.0, 0.0, 0.0, 0.0, 0.0, 0.0, 0.0, 0.0, 0.0, 0.0, 0.0, 0.0, 0.0, 0.0, 0.0, 0.0, 0.0, 0.0, 0.0, 0.0, 0.0, 0.0, 0.0, 0.0, 0.0, 0.0, 0.0, 0.0, 0.0, 0.0, 0.0, 0.0, 0.0, 0.0, 0.0, 0.0, 0.0, 0.0, 0.0, 0.0, 0.0, 0.0, 0.0, 0.0, 0.0, 0.0, 0.0, 0.0, 0.0, 0.0, 0.0, 0.0, 0.0, 0.0, 0.0, 0.0, 0.0, 0.0, 0.0, 0.0, 0.0, 0.0, 0.0, 0.0, 0.0, 0.0, 0.0, 0.0, 0.0, 0.0, 0.0, 0.0, 0.0, 0.0, 0.0, 0.0, 0.0, 0.0, 0.0, 0.0, 0.0, 0.0, 0.0, 0.0, 0.0, 0.0, 0.0, 0.0, 0.0, 0.0, 0.0, 0.0, 0.0, 0.0, 0.0, 0.0, 0.0, 0.0, 0.0, 0.0, 0.0, 0.0, 0.0, 0.0, 0.0, 0.0, 0.0, 0.0, 0.0, 0.0, 0.0, 0.0, 0.0, 0.0, 0.0, 0.0, 0.0, 0.0, 0.0, 0.0, 0.0, 0.0, 0.0, 0.0, 0.0, 0.0, 0.0, 0.0, 0.0, 0.0, 0.0, 0.0, 0.0, 0.0, 0.0, 0.0, 0.0, 0.0, 0.0, 0.0, 0.0, 0.0, 0.0, 0.0, 0.0, 0.0, 0.0, 0.0, 0.0, 0.0, 0.0, 0.0, 0.0, 0.0, 0.0, 0.0, 0.0, 0.0, 0.0, 0.0, 0.0, 0.0, 0.0, 0.0, 0.0, 0.0, 0.0, 0.0, 0.0, 0.0, 0.0, 0.0, 0.0, 0.0, 0.0, 0.0, 0.0, 0.0, 0.0, 0.0, 0.0, 0.0, 0.0, 0.0, 0.0, 0.0, 0.0, 0.0, 0.0, 0.0, 0.0, 0.0, 0.0, 0.0, 0.0, 0.0, 0.0, 0.0, 0.0, 0.0, 0.0, 0.0, 0.0, 0.0, 0.0, 0.0, 0.0, 0.0, 0.0, 0.0, 0.0, 0.0, 0.0, 0.0, 0.0, 0.0, 0.0, 0.0, 0.0, 0.0, 0.0, 0.0, 0.0, 0.0, 0.0, 0.0, 0.0, 0.0, 0.0, 0.0, 0.0, 0.0, 0.0, 0.0, 0.0, 0.0, 0.0, 0.0, 0.0, 0.0, 0.0, 0.0, 0.0, 0.0, 0.0, 0.0, 0.0, 0.0, 0.0, 0.0, 0.0, 0.0, 0.0, 0.0, 0.0, 0.0, 0.0, 0.0, 0.0, 0.0, 0.0, 0.0, 0.0, 0.0, 0.0, 0.0, 0.0, 0.0, 0.0, 0.0, 0.0, 0.0, 0.0, 0.0, 0.0, 0.0, 0.0, 0.0, 0.0, 0.0, 0.0, 0.0, 0.0, 0.0, 0.0, 0.0, 0.0, 0.0, 0.0, 0.0, 0.0, 0.0, 0.0, 0.0, 0.0, 0.0, 0.0, 0.0, 0.0, 0.0, 0.0, 0.0, 0.0, 0.0, 0.0, 0.0, 0.0, 0.0, 0.0, 0.0, 0.0, 0.0, 0.0, 0.0, 0.0, 0.0, 0.0, 0.0, 0.0, 0.0, 0.0, 0.0, 0.0, 0.0, 0.0, 0.0, 0.0, 0.0, 0.0, 0.0, 0.0, 0.0, 0.0, 0.0, 0.0, 0.0, 0.0, 0.0, 0.0, 0.0, 0.0, 0.0, 0.0, 0.0, 0.0, 0.0, 0.0, 0.0, 0.0, 0.0, 0.0, 0.0, 0.0, 0.0, 0.0, 0.0, 0.0, 0.0, 0.0, 0.0, 0.0, 0.0, 0.0, 0.0, 0.0, 0.0, 0.0, 0.0, 0.0, 0.0, 0.0, 0.0, 0.0, 0.0, 0.0, 0.0, 0.0, 0.0, 0.0, 0.0, 0.0, 0.0, 0.0, 0.0, 0.0, 0.0, 0.0, 0.0, 0.0, 0.0, 0.0, 0.0, 0.0, 0.0, 0.0, 0.0, 0.0, 0.0, 0.0, 0.0, 0.0, 0.0, 0.0, 0.0, 0.0, 0.0, 0.0, 0.0, 0.0, 0.0, 0.0, 0.0, 0.0, 0.0, 0.0, 0.0, 0.0, 0.0, 0.0, 0.0, 0.0, 0.0, 0.0, 0.0, 0.0, 0.0, 0.0, 0.0, 0.0, 0.0, 0.0, 0.0, 0.0, 0.0, 0.0, 0.0, 0.0, 0.0, 0.0, 0.0, 0.0, 0.0, 0.0, 0.0, 0.0, 0.0, 0.0, 0.0, 0.0, 0.0, 0.0, 0.0, 0.0, 0.0, 0.0, 0.0, 0.0, 0.0, 0.0, 0.0, 0.0, 0.0, 0.0, 0.0, 0.0, 0.0, 0.0, 0.0, 0.0, 0.0, 0.0, 0.0, 0.0, 0.0, 0.0, 0.0, 0.0, 0.0, 0.0, 0.0, 0.0, 0.0, 0.0, 0.0, 0.0, 0.0, 0.0, 0.0, 0.0, 0.0, 0.0, 0.0, 0.0, 0.0, 0.0, 0.0, 0.0, 0.0, 0.0, 0.0, 0.0, 0.0, 0.0, 0.0, 0.0, 0.0, 0.0, 0.0, 0.0, 0.0, 0.0, 0.0, 0.0, 0.0, 0.0, 0.0, 0.0, 0.0, 0.0, 0.0, 0.0, 0.0, 0.0, 0.0, 0.0, 0.0, 0.0, 0.0, 0.0, 0.0, 0.0, 0.0, 0.0, 0.0, 0.0, 0.0, 0.0, 0.0, 0.0, 0.0, 0.0, 0.0, 0.0, 0.0, 0.0, 0.0, 0.0, 0.0, 0.0, 0.0, 0.0, 0.0, 0.0, 0.0, 0.0, 0.0, 0.0, 0.0, 0.0, 0.0, 0.0, 0.0, 0.0, 0.0, 0.0, 0.0, 0.0, 0.0, 0.0, 0.0, 0.0, 0.0, 0.0, 0.0, 0.0, 0.0, 0.0, 0.0, 0.0, 0.0, 0.0, 0.0, 0.0, 0.0, 0.0, 0.0, 0.0, 0.0, 0.0, 0.0, 0.0, 0.0, 0.0, 0.0, 0.0, 0.0, 0.0, 0.0, 0.0, 0.0, 0.0, 0.0, 0.0, 0.0, 0.0, 0.0, 0.0, 0.0, 0.0, 0.0, 0.0, 0.0, 0.0, 0.0, 0.0, 0.0, 0.0, 0.0, 0.0, 0.0, 0.0, 0.0, 0.0, 0.0, 0.0, 0.0, 0.0, 0.0, 0.0, 0.0, 0.0, 0.0, 0.0, 0.0, 0.0, 0.0, 0.0, 0.0, 0.0, 0.0, 0.0, 0.0, 0.0, 0.0, 0.0, 0.0, 0.0, 0.0, 0.0, 0.0, 0.0, 0.0, 0.0, 0.0, 0.0, 0.0, 0.0, 0.0, 0.0, 0.0, 0.0, 0.0, 0.0, 0.0, 0.0, 0.0, 0.0, 0.0, 0.0, 0.0, 0.0, 0.0, 0.0, 0.0, 0.0, 0.0, 0.0, 0.0, 0.0, 0.0, 0.0, 0.0, 0.0, 0.0, 0.0, 0.0, 0.0, 0.0, 0.0, 0.0, 0.0, 0.0, 0.0, 0.0, 0.0, 0.0, 0.0, 0.0, 0.0, 0.0, 0.0, 0.0, 0.0, 0.0, 0.0, 0.0, 0.0, 0.0, 0.0, 0.0, 0.0, 0.0, 0.0, 0.0, 0.0, 0.0, 0.0, 0.0, 0.0, 0.0, 0.0, 0.0, 0.0, 0.0, 0.0, 0.0, 0.0, 0.0, 0.0, 0.0, 0.0, 0.0, 0.0, 0.0, 0.0, 0.0, 0.0, 0.0, 0.0, 0.0, 0.0, 0.0, 0.0, 0.0, 0.0, 0.0, 0.0, 0.0, 0.0, 0.0, 0.0, 0.0, 0.0, 0.0, 0.0, 0.0, 0.0, 0.0, 0.0, 0.0, 0.0, 0.0, 0.0, 0.0, 0.0, 0.0, 0.0, 0.0, 0.0, 0.0, 0.0, 0.0, 0.0, 0.0, 0.0, 0.0, 0.0, 0.0, 0.0, 0.0, 0.0, 0.0, 0.0, 0.0, 0.0, 0.0, 0.0, 0.0, 0.0, 0.0, 0.0, 0.0, 0.0, 0.0, 0.0, 0.0, 0.0, 0.0, 0.0, 0.0, 0.0, 0.0, 0.0, 0.0, 0.0, 0.0, 0.0, 0.0, 0.0, 0.0, 0.0, 0.0, 0.0, 0.0, 0.0, 0.0, 0.0, 0.0, 0.0, 0.0, 0.0, 0.0, 0.0, 0.0, 0.0, 0.0, 0.0, 0.0, 0.0, 0.0, 0.0, 0.0, 0.0, 0.0, 0.0, 0.0, 0.0, 0.0, 0.0, 0.0, 0.0, 0.0, 0.0, 0.0, 0.0, 0.0, 0.0, 0.0, 0.0, 0.0, 0.0, 0.0, 0.0, 0.0, 0.0, 0.0, 0.0, 0.0, 0.0, 0.0, 0.0, 0.0, 0.0, 0.0, 0.0, 0.0, 0.0, 0.0, 0.0, 0.0, 0.0, 0.0, 0.0, 0.0, 0.0, 0.0, 0.0, 0.0, 0.0, 0.0, 0.0, 0.0, 0.0, 0.0, 0.0, 0.0, 0.0, 0.0, 0.0, 0.0, 0.0, 0.0, 0.0, 0.0, 0.0, 0.0, 0.0, 0.0, 0.0, 0.0, 0.0, 0.0, 0.0, 0.0, 0.0, 0.0, 0.0, 0.0, 0.0, 0.0, 0.0, 0.0, 0.0, 0.0, 0.0, 0.0, 0.0, 0.0, 0.0, 0.0, 0.0, 0.0, 0.0, 0.0, 0.0, 0.0, 0.0, 0.0, 0.0, 0.0, 0.0, 0.0, 0.0, 0.0, 0.0, 0.0, 0.0, 0.0, 0.0, 0.0, 0.0, 0.0, 0.0, 0.0, 0.0, 0.0, 0.0, 0.0, 0.0, 0.0, 0.0, 0.0, 0.0, 0.0, 0.0, 0.0, 0.0, 0.0, 0.0, 0.0, 0.0, 0.0, 0.0, 0.0, 0.0, 0.0, 0.0, 0.0, 0.0, 0.0, 0.0, 0.0, 0.0, 0.0, 0.0, 0.0, 0.0, 0.0, 0.0, 0.0, 0.0, 0.0, 0.0, 0.0, 0.0, 0.0, 0.0, 0.0, 0.0, 0.0, 0.0, 0.0, 0.0, 0.0, 0.0, 0.0, 0.0, 0.0, 0.0, 0.0, 0.0, 0.0, 0.0, 0.0, 0.0, 0.0, 0.0, 0.0, 0.0, 0.0, 0.0, 0.0, 0.0, 0.0, 0.0, 0.0, 0.0, 0.0, 0.0, 0.0, 0.0, 0.0, 0.0, 0.0, 0.0, 0.0, 0.0, 0.0, 0.0, 0.0, 0.0, 0.0, 0.0, 0.0, 0.0, 0.0, 0.0, 0.0, 0.0, 0.0, 0.0, 0.0, 0.0, 0.0, 0.0, 0.0, 0.0, 0.0, 0.0, 0.0, 0.0, 0.0, 0.0, 0.0, 0.0, 0.0, 0.0, 0.0, 0.0, 0.0, 0.0, 0.0, 0.0, 0.0, 0.0, 0.0, 0.0, 0.0, 0.0, 0.0, 0.0, 0.0, 0.0, 0.0, 0.0, 0.0, 0.0, 0.0, 0.0, 0.0, 0.0, 0.0, 0.0, 0.0, 0.0, 0.0, 0.0, 0.0, 0.0, 0.0, 0.0, 0.0, 0.0, 0.0, 0.0, 0.0, 0.0, 0.0, 0.0, 0.0, 0.0, 0.0, 0.0, 0.0, 0.0, 0.0, 0.0, 0.0, 0.0, 0.0, 0.0, 0.0, 0.0, 0.0, 0.0, 0.0, 0.0, 0.0, 0.0, 0.0, 0.0, 0.0, 0.0, 0.0, 0.0, 0.0, 0.0, 0.0, 0.0, 0.0, 0.0, 0.0, 0.0, 0.0, 0.0, 0.0, 0.0, 0.0, 0.0, 0.0, 0.0, 0.0, 0.0, 0.0, 0.0, 0.0, 0.0, 0.0, 0.0, 0.0, 0.0, 0.0, 0.0, 0.0, 0.0, 0.0, 0.0, 0.0, 0.0, 0.0, 0.0, 0.0, 0.0, 0.0, 0.0, 0.0, 0.0, 0.0, 0.0, 0.0, 0.0, 0.0, 0.0, 0.0, 0.0, 0.0, 0.0, 0.0, 0.0, 0.0, 0.0, 0.0, 0.0, 0.0, 0.0, 0.0, 0.0, 0.0, 0.0, 0.0, 0.0, 0.0, 0.0, 0.0, 0.0, 0.0, 0.0, 0.0, 0.0, 0.0, 0.0, 0.0, 0.0, 0.0, 0.0, 0.0, 0.0, 0.0, 0.0, 0.0, 0.0, 0.0, 0.0, 0.0, 0.0, 0.0, 0.0, 0.0, 0.0, 0.0, 0.0, 0.0, 0.0, 0.0, 0.0, 0.0, 0.0, 0.0, 0.0, 0.0, 0.0, 0.0, 0.0, 0.0, 0.0, 0.0, 0.0, 0.0, 0.0, 0.0, 0.0, 0.0, 0.0, 0.0, 0.0, 0.0, 0.0, 0.0, 0.0, 0.0, 0.0, 0.0, 0.0, 0.0, 0.0, 0.0, 0.0, 0.0, 0.0, 0.0, 0.0, 0.0, 0.0, 0.0, 0.0, 0.0, 0.0, 0.0, 0.0, 0.0, 0.0, 0.0, 0.0, 0.0, 0.0, 0.0, 0.0, 0.0, 0.0, 0.0, 0.0, 0.0, 0.0, 0.0, 0.0, 0.0, 0.0, 0.0, 0.0, 0.0, 0.0, 0.0, 0.0, 0.0, 0.0, 0.0, 0.0, 0.0, 0.0, 0.0, 0.0, 0.0, 0.0, 0.0, 0.0, 0.0, 0.0, 0.0, 0.0, 0.0, 0.0, 0.0, 0.0, 0.0, 0.0, 0.0, 0.0, 0.0, 0.0, 0.0, 0.0, 0.0, 0.0, 0.0, 0.0, 0.0, 0.0, 0.0, 0.0, 0.0, 0.0, 0.0, 0.0, 0.0, 0.0, 0.0, 0.0, 0.0, 0.0, 0.0, 0.0, 0.0, 0.0, 0.0, 0.0, 0.0, 0.0, 0.0, 0.0, 0.0, 0.0, 0.0, 0.0, 0.0, 0.0, 0.0, 0.0, 0.0, 0.0, 0.0, 0.0, 0.0, 0.0, 0.0, 0.0, 0.0, 0.0, 0.0, 0.0, 0.0, 0.0, 0.0, 0.0, 0.0, 0.0, 0.0, 0.0, 0.0, 0.0, 0.0, 0.0, 0.0, 0.0, 0.0, 0.0, 0.0, 0.0, 0.0, 0.0, 0.0, 0.0, 0.0, 0.0, 0.0, 0.0, 0.0, 0.0, 0.0, 0.0, 0.0, 0.0, 0.0, 0.0, 0.0, 0.0, 0.0, 0.0, 0.0, 0.0, 0.0, 0.0, 0.0, 0.0, 0.0, 0.0, 0.0, 0.0, 0.0, 0.0, 0.0, 0.0, 0.0, 0.0, 0.0, 0.0, 0.0, 0.0, 0.0, 0.0, 0.0, 0.0, 0.0, 0.0, 0.0, 0.0, 0.0, 0.0, 0.0, 0.0, 0.0, 0.0, 0.0, 0.0, 0.0, 0.0, 0.0, 0.0, 0.0, 0.0, 0.0, 0.0, 0.0, 0.0, 0.0, 0.0, 0.0, 0.0, 0.0, 0.0, 0.0, 0.0, 0.0, 0.0, 0.0, 0.0, 0.0, 0.0, 0.0, 0.0, 0.0, 0.0, 0.0, 0.0, 0.0, 0.0, 0.0, 0.0, 0.0, 0.0, 0.0, 0.0, 0.0, 0.0, 0.0, 0.0, 0.0, 0.0, 0.0, 0.0, 0.0, 0.0, 0.0, 0.0, 0.0, 0.0, 0.0, 0.0, 0.0, 0.0, 0.0, 0.0, 0.0, 0.0, 0.0, 0.0, 0.0, 0.0, 0.0, 0.0, 0.0, 0.0, 0.0, 0.0, 0.0, 0.0, 0.0, 0.0, 0.0, 0.0, 0.0, 0.0, 0.0, 0.0, 0.0, 0.0, 0.0, 0.0, 0.0, 0.0, 0.0, 0.0, 0.0, 0.0, 0.0, 0.0, 0.0, 0.0, 0.0, 0.0, 0.0, 0.0, 0.0, 0.0, 0.0, 0.0, 0.0, 0.0, 0.0, 0.0, 0.0, 0.0, 0.0, 0.0, 0.0, 0.0, 0.0, 0.0, 0.0, 0.0, 0.0, 0.0, 0.0, 0.0, 0.0, 0.0, 0.0, 0.0, 0.0, 0.0, 0.0, 0.0, 0.0, 0.0, 0.0, 0.0, 0.0, 0.0, 0.0, 0.0, 0.0, 0.0, 0.0, 0.0, 0.0, 0.0, 0.0, 0.0, 0.0, 0.0, 0.0, 0.0, 0.0, 0.0, 0.0, 0.0, 0.0, 0.0, 0.0, 0.0, 0.0, 0.0, 0.0, 0.0, 0.0, 0.0, 0.0, 0.0, 0.0, 0.0, 0.0, 0.0, 0.0, 0.0, 0.0, 0.0, 0.0, 0.0, 0.0, 0.0, 0.0, 0.0, 0.0, 0.0, 0.0, 0.0, 0.0, 0.0, 0.0, 0.0, 0.0, 0.0, 0.0, 0.0, 0.0, 0.0, 0.0, 0.0, 0.0, 0.0, 0.0, 0.0, 0.0, 0.0, 0.0, 0.0, 0.0, 0.0, 0.0, 0.0, 0.0, 0.0, 0.0, 0.0, 0.0, 0.0, 0.0, 0.0, 0.0, 0.0, 0.0, 0.0, 0.0, 0.0, 0.0, 0.0, 0.0, 0.0, 0.0, 0.0, 0.0, 0.0, 0.0, 0.0, 0.0, 0.0, 0.0, 0.0, 0.0, 0.0, 0.0, 0.0, 0.0, 0.0, 0.0, 0.0, 0.0, 0.0, 0.0, 0.0, 0.0, 0.0, 0.0, 0.0, 0.0, 0.0, 0.0, 0.0, 0.0, 0.0, 0.0, 0.0, 0.0, 0.0, 0.0, 0.0, 0.0, 0.0, 0.0, 0.0, 0.0, 0.0, 0.0, 0.0, 0.0, 0.0, 0.0, 0.0, 0.0, 0.0, 0.0, 0.0, 0.0, 0.0, 0.0, 0.0, 0.0, 0.0, 0.0, 0.0, 0.0, 0.0, 0.0, 0.0, 0.0, 0.0, 0.0, 0.0, 0.0, 0.0, 0.0, 0.0, 0.0, 0.0, 0.0, 0.0, 0.0, 0.0, 0.0, 0.0, 0.0, 0.0, 0.0, 0.0, 0.0, 0.0, 0.0, 0.0, 0.0, 0.0, 0.0, 0.0, 0.0, 0.0, 0.0, 0.0, 0.0, 0.0, 0.0, 0.0, 0.0, 0.0, 0.0, 0.0, 0.0, 0.0, 0.0, 0.0, 0.0, 0.0, 0.0, 0.0, 0.0, 0.0, 0.0, 0.0, 0.0, 0.0, 0.0, 0.0, 0.0, 0.0, 0.0, 0.0, 0.0, 0.0, 0.0, 0.0, 0.0, 0.0, 0.0, 0.0, 0.0, 0.0, 0.0, 0.0, 0.0, 0.0, 0.0, 0.0, 0.0, 0.0, 0.0, 0.0, 0.0, 0.0, 0.0, 0.0, 0.0, 0.0, 0.0, 0.0, 0.0, 0.0, 0.0, 0.0, 0.0, 0.0, 0.0, 0.0, 0.0, 0.0, 0.0, 0.0, 0.0, 0.0, 0.0, 0.0, 0.0, 0.0, 0.0, 0.0, 0.0, 0.0, 0.0, 0.0, 0.0, 0.0, 0.0, 0.0, 0.0, 0.0, 0.0, 0.0, 0.0, 0.0, 0.0, 0.0, 0.0, 0.0, 0.0, 0.0, 0.0, 0.0, 0.0, 0.0, 0.0, 0.0, 0.0, 0.0, 0.0, 0.0, 0.0, 0.0, 0.0, 0.0, 0.0, 0.0, 0.0, 0.0, 0.0, 0.0, 0.0, 0.0, 0.0, 0.0, 0.0, 0.0, 0.0, 0.0, 0.0, 0.0, 0.0, 0.0, 0.0, 0.0, 0.0, 0.0, 0.0, 0.0, 0.0, 0.0, 0.0, 0.0, 0.0, 0.0, 0.0, 0.0, 0.0, 0.0, 0.0, 0.0, 0.0, 0.0, 0.0, 0.0, 0.0, 0.0, 0.0, 0.0, 0.0, 0.0, 0.0, 0.0, 0.0, 0.0, 0.0, 0.0, 0.0, 0.0, 0.0, 0.0, 0.0, 0.0, 0.0, 0.0, 0.0, 0.0, 0.0, 0.0, 0.0, 0.0, 0.0, 0.0, 0.0, 0.0, 0.0, 0.0, 0.0, 0.0, 0.0, 0.0, 0.0, 0.0, 0.0, 0.0, 0.0, 0.0, 0.0, 0.0, 0.0, 0.0, 0.0, 0.0, 0.0, 0.0, 0.0, 0.0, 0.0, 0.0, 0.0, 0.0, 0.0, 0.0, 0.0, 0.0, 0.0, 0.0, 0.0, 0.0, 0.0, 0.0, 0.0, 0.0, 0.0, 0.0, 0.0, 0.0, 0.0, 0.0, 0.0, 0.0, 0.0, 0.0, 0.0, 0.0, 0.0, 0.0, 0.0, 0.0, 0.0, 0.0, 0.0, 0.0, 0.0, 0.0, 0.0, 0.0, 0.0, 0.0, 0.0, 0.0, 0.0, 0.0, 0.0, 0.0, 0.0, 0.0, 0.0, 0.0, 0.0, 0.0, 0.0, 0.0, 0.0, 0.0, 0.0, 0.0, 0.0, 0.0, 0.0, 0.0, 0.0, 0.0, 0.0, 0.0, 0.0, 0.0, 0.0, 0.0, 0.0, 0.0, 0.0, 0.0, 0.0, 0.0, 0.0, 0.0, 0.0, 0.0, 0.0, 0.0, 0.0, 0.0, 0.0, 0.0, 0.0, 0.0, 0.0, 0.0, 0.0, 0.0, 0.0, 0.0, 0.0, 0.0, 0.0, 0.0, 0.0, 0.0, 0.0, 0.0, 0.0, 0.0, 0.0, 0.0, 0.0, 0.0, 0.0, 0.0, 0.0, 0.0, 0.0, 0.0, 0.0, 0.0, 0.0, 0.0, 0.0, 0.0, 0.0, 0.0, 0.0, 0.0, 0.0, 0.0, 0.0, 0.0, 0.0, 0.0, 0.0, 0.0, 0.0, 0.0, 0.0, 0.0, 0.0, 0.0, 0.0, 0.0, 0.0, 0.0, 0.0, 0.0, 0.0, 0.0, 0.0, 0.0, 0.0, 0.0, 0.0, 0.0, 0.0, 0.0, 0.0, 0.0, 0.0, 0.0, 0.0, 0.0, 0.0, 0.0, 0.0, 0.0, 0.0, 0.0, 0.0, 0.0, 0.0, 0.0, 0.0, 0.0, 0.0, 0.0, 0.0, 0.0, 0.0, 0.0, 0.0, 0.0, 0.0, 0.0, 0.0, 0.0, 0.0, 0.0, 0.0, 0.0, 0.0, 0.0, 0.0, 0.0, 0.0, 0.0, 0.0, 0.0, 0.0, 0.0, 0.0, 0.0, 0.0, 0.0, 0.0, 0.0, 0.0, 0.0, 0.0, 0.0, 0.0, 0.0, 0.0, 0.0, 0.0, 0.0, 0.0, 0.0, 0.0, 0.0, 0.0, 0.0, 0.0, 0.0, 0.0, 0.0, 0.0, 0.0, 0.0, 0.0, 0.0, 0.0, 0.0, 0.0, 0.0, 0.0, 0.0, 0.0, 0.0, 0.0, 0.0, 0.0, 0.0, 0.0, 0.0, 0.0, 0.0, 0.0, 0.0, 0.0, 0.0, 0.0, 0.0, 0.0, 0.0, 0.0, 0.0, 0.0, 0.0, 0.0, 0.0, 0.0, 0.0, 0.0, 0.0, 0.0, 0.0, 0.0, 0.0, 0.0, 0.0, 0.0, 0.0, 0.0, 0.0, 0.0, 0.0, 0.0, 0.0, 0.0, 0.0, 0.0, 0.0, 0.0, 0.0, 0.0, 0.0, 0.0, 0.0, 0.0, 0.0, 0.0, 0.0, 0.95, 5.254e-05, 0.95, 0.1784, 0.9999, 0.1784, 0.9999, 5.177e-05, 0.0, 0.0, 0.0, 0.0, 0.0, 0.0, 0.0, 0.0, 0.5503, 6.504e-05, 0.5503, 0.1784, 0.6002, 0.1784, 0.6002, 6.28e-05, 0.5158, 6.642e-05, 0.5158, 0.1784, 0.5503, 0.1784, 0.5503, 6.504e-05, 5.169e-05, 0.1787, 0.09591, 0.1787, 0.09591, 0.2716, 5.169e-05, 0.2716, 0.0, 0.0, 0.0, 0.0, 0.0, 0.0, 0.0, 0.0, 0.6002, 6.28e-05, 0.6002, 0.1784, 0.6502, 0.1784, 0.6502, 6.064e-05, 0.0, 0.0, 0.0, 0.0, 0.0, 0.0, 0.0, 0.0, 0.4504, 6.735e-05, 0.4504, 0.1784, 0.5158, 0.1784, 0.5158, 6.642e-05, 0.0, 0.0, 0.0, 0.0, 0.0, 0.0, 0.0, 0.0, 0.1007, 5.74e-05, 0.05071, 5.455e-05, 0.0507, 0.1765, 0.1007, 0.1765, 0.0, 0.0, 0.0, 0.0, 0.0, 0.0, 0.0, 0.0, 0.3005, 6.619e-05, 0.2505, 6.488e-05, 0.2505, 0.1765, 0.3005, 0.1765, 0.2006, 6.28e-05, 0.2006, 0.1765, 0.2505, 0.1765, 0.2505, 6.488e-05, 0.387, 6.735e-05, 0.3874, 0.1765, 0.4504, 0.1784, 0.4504, 6.735e-05, 0.0, 0.0, 0.0, 0.0, 0.0, 0.0, 0.0, 0.0, 0.0, 0.0, 0.0, 0.0, 0.0, 0.0, 0.0, 0.0, 0.0, 0.0, 0.0, 0.0, 0.0, 0.0, 0.0, 0.0, 0.0, 0.0, 0.0, 0.0, 0.0, 0.0, 0.0, 0.0, 0.0, 0.0, 0.0, 0.0, 0.0, 0.0, 0.0, 0.0, 0.0, 0.0, 0.0, 0.0, 0.0, 0.0, 0.0, 0.0, 0.0, 0.0, 0.0, 0.0, 0.0, 0.0, 0.0, 0.0, 0.0, 0.0, 0.0, 0.0, 0.0, 0.0, 0.0, 0.0, 0.0, 0.0, 0.0, 0.0, 0.0, 0.0, 0.0, 0.0, 0.0, 0.0, 0.0, 0.0, 0.0, 0.0, 0.0, 0.0, 0.0, 0.0, 0.0, 0.0, 0.0, 0.0, 0.0, 0.0, 0.0, 0.0, 0.0, 0.0, 0.0, 0.0, 0.0, 0.0, 0.0, 0.0, 0.0, 0.0, 0.0, 0.0, 0.0, 0.0, 0.0, 0.0, 0.0, 0.0, 0.0, 0.0, 0.0, 0.0, 0.0, 0.0, 0.0, 0.0, 0.0, 0.0, 0.0, 0.0, 0.0, 0.0, 0.0, 0.0, 0.0, 0.0, 0.0, 0.0, 0.7501, 5.701e-05, 0.7501, 0.1786, 0.8001, 0.1786, 0.8001, 5.57e-05, 0.7002, 5.871e-05, 0.7002, 0.1786, 0.7501, 0.1786, 0.7501, 5.701e-05, 0.8501, 5.439e-05, 0.8501, 0.1786, 0.9, 0.1786, 0.9, 5.331e-05, 0.8001, 5.57e-05, 0.8001, 0.1786, 0.8501, 0.1786, 0.8501, 5.439e-05, 0.9, 5.331e-05, 0.9, 0.1786, 0.95, 0.1784, 0.95, 5.254e-05, 0.6502, 6.064e-05, 0.6502, 0.1784, 0.7002, 0.1786, 0.7002, 5.871e-05])
me_plane.materials.append(mat_1)
me_plane.use_remesh_preserve_volume = False
me_plane.use_remesh_preserve_attributes = False
me_plane.use_mirror_vertex_groups = False
me_plane.update()

# ---- objects
ob_lamp_003 = bpy.data.objects.new('Lamp.003', light_lamp_003)
ob_lamp_002 = bpy.data.objects.new('Lamp.002', light_lamp_002)
ob_lamp_001 = bpy.data.objects.new('Lamp.001', light_lamp_001)
ob_cube = bpy.data.objects.new('Cube', me_cube_001)
ob_plane = bpy.data.objects.new('Plane', me_plane)
ob_lamp = bpy.data.objects.new('Lamp', light_lamp)
ob_camera = bpy.data.objects.new('Camera', cam_camera)

# ---- transforms, parenting, visibility, modifiers, constraints
ob_lamp_003.location = (19.48, -32.88, 52.8)
ob_lamp_003.rotation_euler = (0.6503, 0.05522, 1.866)
ob_lamp_003.lock_rotations_4d = False
ob_lamp_003.empty_display_type = 'ARROWS'
ob_lamp_003.color = (0.0, 0.0, 0.0, 0.0)
ob_lamp_003.lineart.crease_threshold = 0.0
ob_lamp_002.location = (-0.3866, -74.95, -4.176)
ob_lamp_002.rotation_euler = (0.6503, 0.05522, 1.866)
ob_lamp_002.lock_rotations_4d = False
ob_lamp_002.empty_display_type = 'ARROWS'
ob_lamp_002.color = (0.0, 0.0, 0.0, 0.0)
ob_lamp_002.lineart.crease_threshold = 0.0
ob_lamp_001.location = (42.89, -74.95, -4.176)
ob_lamp_001.rotation_euler = (0.6503, 0.05522, 1.866)
ob_lamp_001.lock_rotations_4d = False
ob_lamp_001.empty_display_type = 'ARROWS'
ob_lamp_001.color = (0.0, 0.0, 0.0, 0.0)
ob_lamp_001.lineart.crease_threshold = 0.0
ob_cube.location = (-3.025, 13.38, -9.501)
ob_cube.lineart.crease_threshold = 0.0
ob_plane.location = (0.0, 0.0, 0.0)
ob_plane.scale = (33.32, 39.4, 39.4)
ob_plane.lineart.crease_threshold = 0.0
ob_lamp.location = (4.076, 1.005, 17.12)
ob_lamp.rotation_euler = (0.6503, 0.05522, 1.866)
ob_lamp.lock_rotations_4d = False
ob_lamp.empty_display_type = 'ARROWS'
ob_lamp.color = (0.0, 0.0, 0.0, 0.0)
ob_lamp.lineart.crease_threshold = 0.0
ob_camera.location = (7.481, -6.508, 5.344)
ob_camera.rotation_euler = (1.109, 0.01082, 0.8149)
ob_camera.lock_rotations_4d = False
ob_camera.empty_display_type = 'ARROWS'
ob_camera.color = (0.0, 0.0, 0.0, 0.0)
ob_camera.display_type = 'WIRE'
ob_camera.lineart.crease_threshold = 0.0

# ---- collection membership
col_collection_1.objects.link(ob_lamp_003)
col_collection_1.objects.link(ob_lamp_002)
col_collection_1.objects.link(ob_lamp_001)
col_collection_1.objects.link(ob_cube)
col_collection_1.objects.link(ob_plane)
col_collection_1.objects.link(ob_lamp)
col_collection_1.objects.link(ob_camera)

# ---- scene / render settings (as saved in the file)
scene.camera = ob_camera
scene.frame_start = 1; scene.frame_end = 250; scene.frame_set(1)
scene.render.engine = 'BLENDER_EEVEE_NEXT'
scene.render.image_settings.compression = 90
scene.render.resolution_percentage = 50
scene.render.dither_intensity = 0.0
scene.cycles.use_denoising = False
scene.cycles.samples = 10
scene.cycles.sampling_pattern = 'TABULATED_SOBOL'
scene.cycles.light_sampling_threshold = 0.0
scene.cycles.use_adaptive_sampling = False
scene.cycles.use_light_tree = False
scene.cycles.blur_glossy = 0.0
scene.cycles.volume_bounces = 1
scene.cycles.pixel_filter_type = 'GAUSSIAN'
scene.cycles.sample_clamp_indirect = 0.0
scene.view_settings.view_transform = 'Standard'
bpy.context.view_layer.update()

